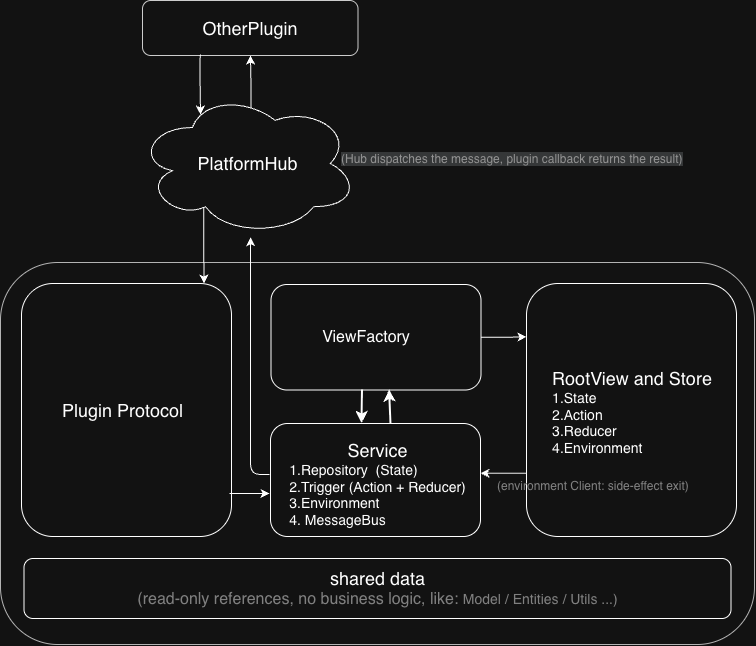

The diagram above was exported from draw.io. Its source (the exported page's mxGraphModel, read from the mxfile embedded in the PNG):
<mxGraphModel dx="1634" dy="999" grid="0" gridSize="10" guides="1" tooltips="1" connect="1" arrows="1" fold="1" page="1" pageScale="1" pageWidth="827" pageHeight="1169" math="0" shadow="0">
  <root>
    <mxCell id="0" />
    <mxCell id="1" parent="0" />
    <mxCell id="_yhTAZYv0j85JS_ySJ3c-34" parent="1" style="rounded=1;whiteSpace=wrap;html=1;roundedPerimeter=1;fillColor=light-dark(#FFFFFF,transparent);strokeColor=light-dark(#000000,#B3B3B3);" value="" vertex="1">
      <mxGeometry height="382" width="754" x="54" y="289" as="geometry" />
    </mxCell>
    <mxCell id="_yhTAZYv0j85JS_ySJ3c-1" parent="1" style="rounded=1;whiteSpace=wrap;html=1;roundedPerimeter=1;" value="" vertex="1">
      <mxGeometry height="253" width="210" x="75" y="310" as="geometry" />
    </mxCell>
    <mxCell id="_yhTAZYv0j85JS_ySJ3c-3" parent="1" style="text;html=1;whiteSpace=wrap;strokeColor=none;fillColor=none;align=center;verticalAlign=middle;rounded=0;autosize=1;resizable=0;" value="&lt;font style=&quot;font-size: 18px;&quot;&gt;&lt;font style=&quot;&quot;&gt;Plugin&amp;nbsp;&lt;/font&gt;&lt;span style=&quot;background-color: transparent; color: light-dark(#000000, var(--ge-light-color, #ffffff));&quot;&gt;Protocol&lt;/span&gt;&lt;/font&gt;" vertex="1">
      <mxGeometry height="34" width="139" x="107" y="419.5" as="geometry" />
    </mxCell>
    <mxCell id="_yhTAZYv0j85JS_ySJ3c-7" parent="1" style="rounded=1;whiteSpace=wrap;html=1;roundedPerimeter=1;" value="" vertex="1">
      <mxGeometry height="113" width="210" x="324" y="450" as="geometry" />
    </mxCell>
    <mxCell id="_yhTAZYv0j85JS_ySJ3c-8" parent="1" style="rounded=1;whiteSpace=wrap;html=1;roundedPerimeter=1;" value="" vertex="1">
      <mxGeometry height="253" width="210" x="580" y="310" as="geometry" />
    </mxCell>
    <mxCell id="_mfvlOCV9owUTw623jA_-3" edge="1" parent="1" style="edgeStyle=orthogonalEdgeStyle;rounded=0;orthogonalLoop=1;jettySize=auto;html=1;exitX=0.8;exitY=0.8;exitDx=0;exitDy=0;exitPerimeter=0;entryX=0.814;entryY=0.004;entryDx=0;entryDy=0;defaultLabelBackgroundColor=page;">
      <mxGeometry relative="1" as="geometry">
        <mxPoint x="257.29999999999995" y="233.20000000000005" as="sourcePoint" />
        <mxPoint x="257.4717740000001" y="310" as="targetPoint" />
      </mxGeometry>
    </mxCell>
    <mxCell id="1EvwqkvjGNnacstWmmcn-6" edge="1" parent="1" style="edgeStyle=orthogonalEdgeStyle;rounded=0;orthogonalLoop=1;jettySize=auto;html=1;exitX=0.625;exitY=0.2;exitDx=0;exitDy=0;exitPerimeter=0;entryX=0.616;entryY=1.017;entryDx=0;entryDy=0;defaultLabelBackgroundColor=page;">
      <mxGeometry relative="1" as="geometry">
        <mxPoint x="304.625" y="146.79999999999995" as="sourcePoint" />
        <mxPoint x="303.9260154738877" y="82" as="targetPoint" />
      </mxGeometry>
    </mxCell>
    <mxCell id="_yhTAZYv0j85JS_ySJ3c-9" parent="1" style="ellipse;shape=cloud;whiteSpace=wrap;html=1;perimeter=cloudPerimeter;" value="&lt;font style=&quot;font-size: 18px;&quot;&gt;PlatformHub&lt;/font&gt;" vertex="1">
      <mxGeometry height="144" width="221" x="190.5" y="118" as="geometry" />
    </mxCell>
    <mxCell id="_yhTAZYv0j85JS_ySJ3c-26" parent="1" style="text;html=1;whiteSpace=wrap;strokeColor=none;fillColor=none;align=center;verticalAlign=middle;rounded=0;autosize=1;resizable=0;" value="&lt;font style=&quot;font-size: 18px;&quot;&gt;Service&lt;/font&gt;&lt;div style=&quot;text-align: left;&quot;&gt;&lt;font style=&quot;font-size: 14px;&quot;&gt;1.Repository&amp;nbsp; (State)&lt;/font&gt;&lt;/div&gt;&lt;div style=&quot;text-align: left;&quot;&gt;&lt;font style=&quot;font-size: 14px;&quot;&gt;2.Trigger (Action + Reducer)&lt;/font&gt;&lt;/div&gt;&lt;div style=&quot;text-align: left;&quot;&gt;&lt;font style=&quot;font-size: 14px;&quot;&gt;3.Environment&lt;/font&gt;&lt;/div&gt;&lt;div style=&quot;text-align: left;&quot;&gt;&lt;font style=&quot;font-size: 14px;&quot;&gt;4. MessageBus&lt;/font&gt;&lt;/div&gt;" vertex="1">
      <mxGeometry height="101" width="195" x="333.5" y="460" as="geometry" />
    </mxCell>
    <mxCell id="_yhTAZYv0j85JS_ySJ3c-28" parent="1" style="text;html=1;whiteSpace=wrap;strokeColor=none;fillColor=none;align=center;verticalAlign=middle;rounded=0;autosize=1;resizable=0;" value="&lt;font style=&quot;font-size: 18px;&quot;&gt;RootView and Store&lt;/font&gt;&lt;div style=&quot;text-align: left;&quot;&gt;&lt;font style=&quot;font-size: 14px;&quot;&gt;1.State&lt;/font&gt;&lt;/div&gt;&lt;div style=&quot;text-align: left;&quot;&gt;&lt;font style=&quot;font-size: 14px;&quot;&gt;2.Action&lt;/font&gt;&lt;/div&gt;&lt;div style=&quot;text-align: left;&quot;&gt;&lt;font style=&quot;font-size: 14px;&quot;&gt;3.Reducer&lt;/font&gt;&lt;/div&gt;&lt;div style=&quot;text-align: left;&quot;&gt;&lt;font style=&quot;font-size: 14px;&quot;&gt;4.Environment&lt;/font&gt;&lt;/div&gt;" vertex="1">
      <mxGeometry height="101" width="178" x="597" y="388" as="geometry" />
    </mxCell>
    <mxCell id="_yhTAZYv0j85JS_ySJ3c-29" parent="1" style="rounded=1;whiteSpace=wrap;html=1;roundedPerimeter=1;" value="&lt;font style=&quot;font-size: 18px;&quot;&gt;shared data&lt;/font&gt;&lt;div&gt;&lt;span style=&quot;color: light-dark(rgb(0, 0, 0), rgb(128, 128, 128));&quot;&gt;&lt;font style=&quot;font-size: 16px;&quot;&gt;(read-only references, no business logic, like:&amp;nbsp;&lt;/font&gt;&lt;font style=&quot;font-size: 14px;&quot;&gt;Model / Entities / Utils ...)&lt;/font&gt;&lt;/span&gt;&lt;/div&gt;" vertex="1">
      <mxGeometry height="60" width="707" x="77.5" y="585" as="geometry" />
    </mxCell>
    <mxCell id="_yhTAZYv0j85JS_ySJ3c-35" parent="1" style="rounded=1;whiteSpace=wrap;html=1;roundedPerimeter=1;strokeColor=light-dark(#000000,#CCCCCC);" value="&lt;font style=&quot;font-size: 18px;&quot;&gt;OtherPlugin&lt;/font&gt;" vertex="1">
      <mxGeometry height="55" width="215.5" x="196" y="27" as="geometry" />
    </mxCell>
    <mxCell id="_yhTAZYv0j85JS_ySJ3c-50" edge="1" parent="1" source="_yhTAZYv0j85JS_ySJ3c-45" style="edgeStyle=orthogonalEdgeStyle;rounded=0;orthogonalLoop=1;jettySize=auto;html=1;defaultLabelBackgroundColor=page;entryX=0.002;entryY=0.212;entryDx=0;entryDy=0;" target="_yhTAZYv0j85JS_ySJ3c-8" value="">
      <mxGeometry relative="1" as="geometry" />
    </mxCell>
    <mxCell id="_yhTAZYv0j85JS_ySJ3c-45" parent="1" style="rounded=1;whiteSpace=wrap;html=1;roundedPerimeter=1;" value="" vertex="1">
      <mxGeometry height="105.5" width="210" x="324.5" y="311" as="geometry" />
    </mxCell>
    <mxCell id="_yhTAZYv0j85JS_ySJ3c-47" edge="1" parent="1" source="_yhTAZYv0j85JS_ySJ3c-8" style="endArrow=classic;html=1;rounded=0;defaultLabelBackgroundColor=page;exitX=0;exitY=0.75;exitDx=0;exitDy=0;entryX=0.992;entryY=0.441;entryDx=0;entryDy=0;" target="_yhTAZYv0j85JS_ySJ3c-7" value="">
      <mxGeometry height="50" relative="1" width="50" as="geometry">
        <mxPoint x="431" y="504" as="sourcePoint" />
        <mxPoint x="481" y="454" as="targetPoint" />
      </mxGeometry>
    </mxCell>
    <mxCell id="_yhTAZYv0j85JS_ySJ3c-48" parent="1" style="text;html=1;whiteSpace=wrap;strokeColor=none;fillColor=none;align=center;verticalAlign=middle;rounded=0;autosize=1;resizable=0;fontSize=16;" value="&lt;font&gt;ViewFactory&lt;/font&gt;" vertex="1">
      <mxGeometry height="31" width="106" x="367" y="348.75" as="geometry" />
    </mxCell>
    <mxCell id="_mfvlOCV9owUTw623jA_-6" edge="1" parent="1" style="edgeStyle=orthogonalEdgeStyle;rounded=0;orthogonalLoop=1;jettySize=auto;html=1;exitX=0.75;exitY=1;exitDx=0;exitDy=0;entryX=0.758;entryY=0.167;entryDx=0;entryDy=0;entryPerimeter=0;defaultLabelBackgroundColor=page;">
      <mxGeometry relative="1" as="geometry">
        <mxPoint x="253.62500000000023" y="81" as="sourcePoint" />
        <mxPoint x="254.01800000000003" y="141.048" as="targetPoint" />
      </mxGeometry>
    </mxCell>
    <mxCell id="_mfvlOCV9owUTw623jA_-12" edge="1" parent="1" style="edgeStyle=orthogonalEdgeStyle;rounded=0;orthogonalLoop=1;jettySize=auto;html=1;exitX=1;exitY=0.25;exitDx=0;exitDy=0;entryX=0.002;entryY=0.588;entryDx=0;entryDy=0;defaultLabelBackgroundColor=page;">
      <mxGeometry relative="1" as="geometry">
        <mxPoint x="283" y="520" as="sourcePoint" />
        <mxPoint x="323" y="520" as="targetPoint" />
      </mxGeometry>
    </mxCell>
    <mxCell id="_mfvlOCV9owUTw623jA_-13" edge="1" parent="1" style="edgeStyle=orthogonalEdgeStyle;rounded=1;orthogonalLoop=1;jettySize=auto;html=1;exitX=0;exitY=0.25;exitDx=0;exitDy=0;defaultLabelBackgroundColor=page;curved=0;">
      <mxGeometry relative="1" x="0.3737" as="geometry">
        <Array as="points">
          <mxPoint x="304.1" y="501" />
        </Array>
        <mxPoint x="323" y="501" as="sourcePoint" />
        <mxPoint x="304.1" y="263.65" as="targetPoint" />
      </mxGeometry>
    </mxCell>
    <mxCell id="a0U70ocs3MNK7EJTWsjc-2" parent="1" style="text;whiteSpace=wrap;fontColor=light-dark(#000000,#808080);" value="(environment Client: side-effect exit)" vertex="1">
      <mxGeometry height="36" width="199" x="549" y="499" as="geometry" />
    </mxCell>
    <mxCell id="1EvwqkvjGNnacstWmmcn-1" edge="1" parent="1" style="endArrow=classic;html=1;rounded=0;defaultLabelBackgroundColor=page;exitX=0.25;exitY=1;exitDx=0;exitDy=0;entryX=0.25;entryY=0;entryDx=0;entryDy=0;strokeWidth=2;" value="">
      <mxGeometry height="50" relative="1" width="50" as="geometry">
        <mxPoint x="416" y="416.5" as="sourcePoint" />
        <mxPoint x="415.5" y="450" as="targetPoint" />
      </mxGeometry>
    </mxCell>
    <mxCell id="1EvwqkvjGNnacstWmmcn-2" edge="1" parent="1" source="_yhTAZYv0j85JS_ySJ3c-7" style="endArrow=classic;html=1;rounded=0;defaultLabelBackgroundColor=page;exitX=0.567;exitY=0.044;exitDx=0;exitDy=0;entryX=0.569;entryY=1.033;entryDx=0;entryDy=0;strokeWidth=2;" target="_yhTAZYv0j85JS_ySJ3c-45" value="">
      <mxGeometry height="50" relative="1" width="50" as="geometry">
        <mxPoint x="388" y="481" as="sourcePoint" />
        <mxPoint x="438" y="431" as="targetPoint" />
      </mxGeometry>
    </mxCell>
    <mxCell id="1EvwqkvjGNnacstWmmcn-10" parent="1" style="text;whiteSpace=wrap;html=1;fillColor=light-dark(#FFFFFF,transparent);" value="&lt;span style=&quot;color: rgb(106, 106, 106); font-family: Helvetica; font-size: 12px; font-style: normal; font-variant-ligatures: normal; font-variant-caps: normal; font-weight: 400; letter-spacing: normal; orphans: 2; text-align: center; text-indent: 0px; text-transform: none; widows: 2; word-spacing: 0px; -webkit-text-stroke-width: 0px; white-space: normal; background-color: rgb(211, 213, 214); text-decoration-thickness: initial; text-decoration-style: initial; text-decoration-color: initial; display: inline !important; float: none;&quot;&gt;(Hub dispatches the message, plugin callback returns the result)&lt;/span&gt;" vertex="1">
      <mxGeometry height="36" width="370" x="392.99518072289146" y="172.00192771084338" as="geometry" />
    </mxCell>
  </root>
</mxGraphModel>